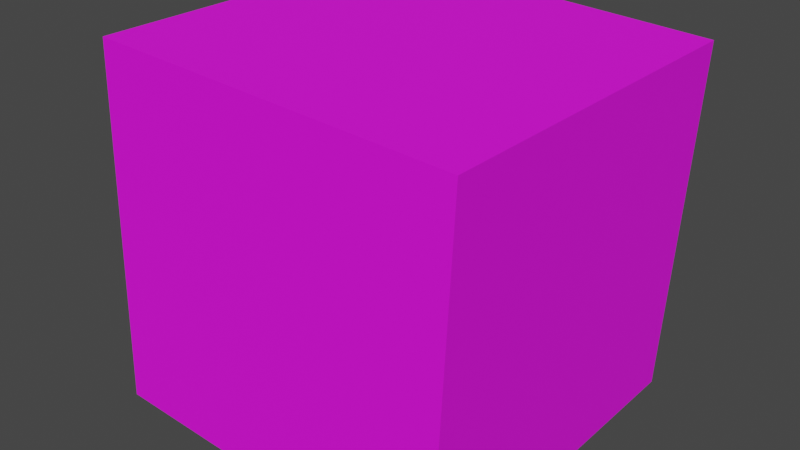# Source: box.blend  (saved by Blender 3.5.10; exported with 4.5.12 LTS)
import bpy
from mathutils import Matrix  # noqa: F401  (used for matrix-valued properties, if any)

bpy.ops.wm.read_factory_settings(use_empty=True)
scene = bpy.context.scene
scene.name = 'Scene'

# ---- collections
col_collection = bpy.data.collections.new('Collection'); scene.collection.children.link(col_collection)

# ---- images (referenced by path relative to the original .blend; pixels are not part of the script)
import os
ASSET_DIR = os.environ.get("B2B_ASSET_DIR", "")  # directory of the original .blend (textures are referenced by path, not embedded)
HERE = os.path.dirname(os.path.abspath(__file__))  # packed textures are extracted next to this script under _unpacked/

def load_image(name, relpath, width, height, colorspace="sRGB"):
    """Load a texture the original file referenced (path relative to the .blend, or extracted next to this script)."""
    p = next((c for c in (os.path.join(HERE, relpath), os.path.join(ASSET_DIR, relpath)) if relpath and os.path.exists(c)), "")
    if p:
        img = bpy.data.images.load(p, check_existing=True)
        img.name = name
    else:  # same state as the original file: an image datablock whose file is absent (Cycles renders it pink)
        img = bpy.data.images.new(name, width, height)
        img.source = "FILE"
        img.filepath = "//" + (relpath or name)
    img.colorspace_settings.name = colorspace
    return img
img_cardboard_box_01_diff_png = load_image('cardboard_box_01_diff.png', 'cardboard_box_01_diff_1k.jpg', 1024, 1024, 'sRGB')

# ---- materials (node trees are filled in below, after node groups)
mat_cardboard_box_01 = bpy.data.materials.new('cardboard_box_01')
mat_cardboard_box_01.use_transparent_shadow = False

# ---- material node trees
mat_cardboard_box_01.use_nodes = True; mat_cardboard_box_01.node_tree.nodes.clear()
_N = mat_cardboard_box_01.node_tree.nodes; _L = mat_cardboard_box_01.node_tree.links
n0 = _N.new('ShaderNodeOutputMaterial'); n0.name = 'Material Output'; n0.location = (463, 300)
n1 = _N.new('ShaderNodeBsdfPrincipled'); n1.name = 'Principled BSDF'; n1.location = (173, 300)
n1.distribution = 'GGX'
n1.subsurface_method = 'RANDOM_WALK_SKIN'
n1.inputs[2].default_value = 0.6745
n1.inputs[3].default_value = 1.45
n1.inputs[27].default_value = (0.0, 0.0, 0.0, 1.0)
n1.inputs[28].default_value = 1.0
n2 = _N.new('ShaderNodeTexImage'); n2.name = 'Image Texture'; n2.location = (-194, 412)
n2.label = 'Base Color'
n2.image = img_cardboard_box_01_diff_png
n3 = _N.new('ShaderNodeTexCoord'); n3.name = 'Texture Coordinate'; n3.location = (-400, 397)
_L.new(n1.outputs[0], n0.inputs[0])
_L.new(n2.outputs[0], n1.inputs[0])
_L.new(n3.outputs[2], n2.inputs[0])
n0.is_active_output = True

# ---- world
world_world = bpy.data.worlds.new('World'); scene.world = world_world
world_world.use_nodes = True; world_world.node_tree.nodes.clear()
_N = world_world.node_tree.nodes; _L = world_world.node_tree.links
n0 = _N.new('ShaderNodeOutputWorld'); n0.name = 'World Output'; n0.location = (300, 300)
n1 = _N.new('ShaderNodeBackground'); n1.name = 'Background'; n1.location = (10, 300)
n1.inputs[0].default_value = (0.05088, 0.05088, 0.05088, 1.0)
_L.new(n1.outputs[0], n0.inputs[0])
n0.is_active_output = True
world_world.color = (0.05088, 0.05088, 0.05088)
world_world.use_sun_shadow = False
world_world.sun_shadow_jitter_overblur = 0.0

# ---- meshes
me_cube = bpy.data.meshes.new('Cube')
me_cube.from_pydata([(0.0, 1.0, 1.0), (0.0, 1.0, -1.0), (0.0, -1.0, 1.0), (0.0, -1.0, -1.0), (-2.0, 1.0, 1.0), (-2.0, 1.0, -1.0), (-2.0, -1.0, 1.0), (-2.0, -1.0, -1.0)], [], [(3, 2, 6, 7), (5, 4, 0, 1), (7, 6, 4, 5), (5, 1, 3, 7), (0, 4, 6, 2), (1, 0, 2, 3)])
_uv = me_cube.uv_layers.new(name='UVMap')
_uv.uv.foreach_set('vector', [0.4594, 0.8007, 0.2008, 0.5688, 0.3636, 0.3862, 0.6264, 0.6067, 0.171, 0.2489, 0.3152, 0.03496, 0.5371, 0.1712, 0.3603, 0.3789, 0.3603, 0.3789, 0.5371, 0.1712, 0.7842, 0.4102, 0.6271, 0.6056, 0.7845, 0.4164, 0.9954, 0.5706, 0.8069, 0.7941, 0.6306, 0.6047, 0.2148, 0.5602, 0.3603, 0.3789, 0.6271, 0.6056, 0.4619, 0.798, 0.01626, 0.7494, 0.2067, 0.5795, 0.4554, 0.8015, 0.2727, 0.99])
me_cube.materials.append(mat_cardboard_box_01)
me_cube.update()

# ---- objects
ob_box = bpy.data.objects.new('Box', me_cube)

# ---- transforms, parenting, visibility, modifiers, constraints
ob_box.location = (1.413e-20, 0.0, 0.0)
ob_box.rotation_euler = (1.571, 158.7, -0.0)

# ---- collection membership
col_collection.objects.link(ob_box)

# ---- scene / render settings (as saved in the file)
scene.frame_start = 1; scene.frame_end = 250; scene.frame_set(1)
scene.render.engine = 'BLENDER_EEVEE_NEXT'
scene.cycles.sampling_pattern = 'TABULATED_SOBOL'
scene.view_settings.view_transform = 'Filmic'
bpy.context.view_layer.update()

# ---- added for rendering (the .blend has no active camera and no usable light): camera, sun
cam_auto = bpy.data.cameras.new('AutoCamera')
cam_auto.lens = 50.0
cam_auto.sensor_width = 36.0
cam_auto.clip_end = 1000.0
ob_auto_camera = bpy.data.objects.new('AutoCamera', cam_auto)
scene.collection.objects.link(ob_auto_camera)
ob_auto_camera.location = (3.20509, -3.84611, 3.56407)
ob_auto_camera.rotation_euler = (1.09748, -7.21219e-08, 0.694738)
scene.camera = ob_auto_camera
light_auto_sun = bpy.data.lights.new('AutoSun', 'SUN')
light_auto_sun.energy = 3.0
light_auto_sun.angle = 0.0523599
ob_auto_sun = bpy.data.objects.new('AutoSun', light_auto_sun)
scene.collection.objects.link(ob_auto_sun)
ob_auto_sun.rotation_euler = (0.872665, 0.174533, 0.523599)
bpy.context.view_layer.update()
